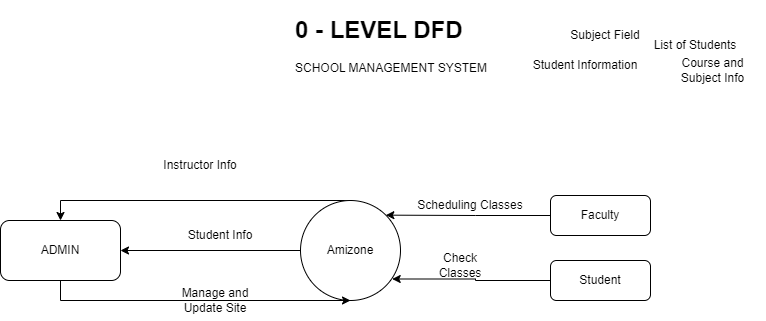

The diagram above was exported from draw.io. Its source (the exported page's mxGraphModel, read from the mxfile embedded in the PNG):
<mxGraphModel dx="841" dy="518" grid="1" gridSize="10" guides="1" tooltips="1" connect="1" arrows="1" fold="1" page="1" pageScale="1" pageWidth="3300" pageHeight="2339" math="0" shadow="0">
  <root>
    <mxCell id="0" />
    <mxCell id="1" parent="0" />
    <mxCell id="ykQNCKwKTY4ly8uLarll-8" style="edgeStyle=orthogonalEdgeStyle;rounded=0;orthogonalLoop=1;jettySize=auto;html=1;exitX=0;exitY=0.5;exitDx=0;exitDy=0;entryX=1;entryY=0.5;entryDx=0;entryDy=0;" edge="1" parent="1" source="ykQNCKwKTY4ly8uLarll-1" target="ykQNCKwKTY4ly8uLarll-2">
      <mxGeometry relative="1" as="geometry" />
    </mxCell>
    <mxCell id="ykQNCKwKTY4ly8uLarll-10" style="edgeStyle=orthogonalEdgeStyle;rounded=0;orthogonalLoop=1;jettySize=auto;html=1;exitX=0.5;exitY=0;exitDx=0;exitDy=0;entryX=0.5;entryY=0;entryDx=0;entryDy=0;" edge="1" parent="1" source="ykQNCKwKTY4ly8uLarll-1" target="ykQNCKwKTY4ly8uLarll-2">
      <mxGeometry relative="1" as="geometry">
        <Array as="points">
          <mxPoint x="200" y="210" />
        </Array>
      </mxGeometry>
    </mxCell>
    <mxCell id="ykQNCKwKTY4ly8uLarll-1" value="" style="ellipse;whiteSpace=wrap;html=1;aspect=fixed;" vertex="1" parent="1">
      <mxGeometry x="440" y="210" width="100" height="100" as="geometry" />
    </mxCell>
    <mxCell id="ykQNCKwKTY4ly8uLarll-12" style="edgeStyle=orthogonalEdgeStyle;rounded=0;orthogonalLoop=1;jettySize=auto;html=1;exitX=0.5;exitY=1;exitDx=0;exitDy=0;entryX=0.5;entryY=1;entryDx=0;entryDy=0;" edge="1" parent="1" source="ykQNCKwKTY4ly8uLarll-2" target="ykQNCKwKTY4ly8uLarll-1">
      <mxGeometry relative="1" as="geometry" />
    </mxCell>
    <mxCell id="ykQNCKwKTY4ly8uLarll-2" value="" style="rounded=1;whiteSpace=wrap;html=1;" vertex="1" parent="1">
      <mxGeometry x="140" y="230" width="120" height="60" as="geometry" />
    </mxCell>
    <mxCell id="ykQNCKwKTY4ly8uLarll-35" style="edgeStyle=orthogonalEdgeStyle;rounded=0;orthogonalLoop=1;jettySize=auto;html=1;exitX=0;exitY=0.5;exitDx=0;exitDy=0;entryX=0.917;entryY=0.785;entryDx=0;entryDy=0;entryPerimeter=0;" edge="1" parent="1" source="ykQNCKwKTY4ly8uLarll-4" target="ykQNCKwKTY4ly8uLarll-1">
      <mxGeometry relative="1" as="geometry" />
    </mxCell>
    <mxCell id="ykQNCKwKTY4ly8uLarll-4" value="" style="rounded=1;whiteSpace=wrap;html=1;" vertex="1" parent="1">
      <mxGeometry x="690" y="270" width="100" height="40" as="geometry" />
    </mxCell>
    <mxCell id="ykQNCKwKTY4ly8uLarll-5" value="ADMIN" style="text;html=1;strokeColor=none;fillColor=none;align=center;verticalAlign=middle;whiteSpace=wrap;rounded=0;" vertex="1" parent="1">
      <mxGeometry x="170" y="245" width="60" height="30" as="geometry" />
    </mxCell>
    <mxCell id="ykQNCKwKTY4ly8uLarll-6" value="Student" style="text;html=1;strokeColor=none;fillColor=none;align=center;verticalAlign=middle;whiteSpace=wrap;rounded=0;" vertex="1" parent="1">
      <mxGeometry x="710" y="275" width="60" height="30" as="geometry" />
    </mxCell>
    <mxCell id="ykQNCKwKTY4ly8uLarll-7" value="Amizone" style="text;html=1;strokeColor=none;fillColor=none;align=center;verticalAlign=middle;whiteSpace=wrap;rounded=0;" vertex="1" parent="1">
      <mxGeometry x="460" y="245" width="60" height="30" as="geometry" />
    </mxCell>
    <mxCell id="ykQNCKwKTY4ly8uLarll-9" value="Student Info" style="text;html=1;strokeColor=none;fillColor=none;align=center;verticalAlign=middle;whiteSpace=wrap;rounded=0;" vertex="1" parent="1">
      <mxGeometry x="320" y="230" width="80" height="30" as="geometry" />
    </mxCell>
    <mxCell id="ykQNCKwKTY4ly8uLarll-11" value="Instructor Info" style="text;html=1;strokeColor=none;fillColor=none;align=center;verticalAlign=middle;whiteSpace=wrap;rounded=0;" vertex="1" parent="1">
      <mxGeometry x="300" y="160" width="80" height="30" as="geometry" />
    </mxCell>
    <mxCell id="ykQNCKwKTY4ly8uLarll-13" value="Scheduling Classes" style="text;html=1;strokeColor=none;fillColor=none;align=center;verticalAlign=middle;whiteSpace=wrap;rounded=0;" vertex="1" parent="1">
      <mxGeometry x="550" y="200" width="120" height="30" as="geometry" />
    </mxCell>
    <mxCell id="ykQNCKwKTY4ly8uLarll-15" value="Subject Field" style="text;html=1;strokeColor=none;fillColor=none;align=center;verticalAlign=middle;whiteSpace=wrap;rounded=0;" vertex="1" parent="1">
      <mxGeometry x="700" y="30" width="90" height="30" as="geometry" />
    </mxCell>
    <mxCell id="ykQNCKwKTY4ly8uLarll-19" value="List of Students" style="text;html=1;strokeColor=none;fillColor=none;align=center;verticalAlign=middle;whiteSpace=wrap;rounded=0;" vertex="1" parent="1">
      <mxGeometry x="780" y="40" width="110" height="30" as="geometry" />
    </mxCell>
    <mxCell id="ykQNCKwKTY4ly8uLarll-21" value="Student Information" style="text;html=1;strokeColor=none;fillColor=none;align=center;verticalAlign=middle;whiteSpace=wrap;rounded=0;" vertex="1" parent="1">
      <mxGeometry x="670" y="60" width="110" height="30" as="geometry" />
    </mxCell>
    <mxCell id="ykQNCKwKTY4ly8uLarll-23" value="Course and Subject Info" style="text;html=1;strokeColor=none;fillColor=none;align=center;verticalAlign=middle;whiteSpace=wrap;rounded=0;" vertex="1" parent="1">
      <mxGeometry x="800" y="60" width="105" height="40" as="geometry" />
    </mxCell>
    <mxCell id="ykQNCKwKTY4ly8uLarll-24" value="&lt;h1&gt;0 - LEVEL DFD&lt;/h1&gt;&lt;div&gt;SCHOOL MANAGEMENT SYSTEM&lt;/div&gt;" style="text;html=1;strokeColor=none;fillColor=none;spacing=5;spacingTop=-20;whiteSpace=wrap;overflow=hidden;rounded=0;" vertex="1" parent="1">
      <mxGeometry x="430" y="20" width="210" height="120" as="geometry" />
    </mxCell>
    <mxCell id="ykQNCKwKTY4ly8uLarll-32" style="edgeStyle=orthogonalEdgeStyle;rounded=0;orthogonalLoop=1;jettySize=auto;html=1;exitX=0;exitY=0.5;exitDx=0;exitDy=0;entryX=1;entryY=0;entryDx=0;entryDy=0;" edge="1" parent="1" source="ykQNCKwKTY4ly8uLarll-26" target="ykQNCKwKTY4ly8uLarll-1">
      <mxGeometry relative="1" as="geometry" />
    </mxCell>
    <mxCell id="ykQNCKwKTY4ly8uLarll-26" value="" style="rounded=1;whiteSpace=wrap;html=1;" vertex="1" parent="1">
      <mxGeometry x="690" y="205" width="100" height="40" as="geometry" />
    </mxCell>
    <mxCell id="ykQNCKwKTY4ly8uLarll-27" value="Faculty" style="text;html=1;strokeColor=none;fillColor=none;align=center;verticalAlign=middle;whiteSpace=wrap;rounded=0;" vertex="1" parent="1">
      <mxGeometry x="710" y="210" width="60" height="30" as="geometry" />
    </mxCell>
    <mxCell id="ykQNCKwKTY4ly8uLarll-30" value="Manage and Update Site" style="text;html=1;strokeColor=none;fillColor=none;align=center;verticalAlign=middle;whiteSpace=wrap;rounded=0;" vertex="1" parent="1">
      <mxGeometry x="300" y="290" width="110" height="40" as="geometry" />
    </mxCell>
    <mxCell id="ykQNCKwKTY4ly8uLarll-36" value="Check Classes" style="text;html=1;strokeColor=none;fillColor=none;align=center;verticalAlign=middle;whiteSpace=wrap;rounded=0;" vertex="1" parent="1">
      <mxGeometry x="570" y="260" width="60" height="30" as="geometry" />
    </mxCell>
  </root>
</mxGraphModel>